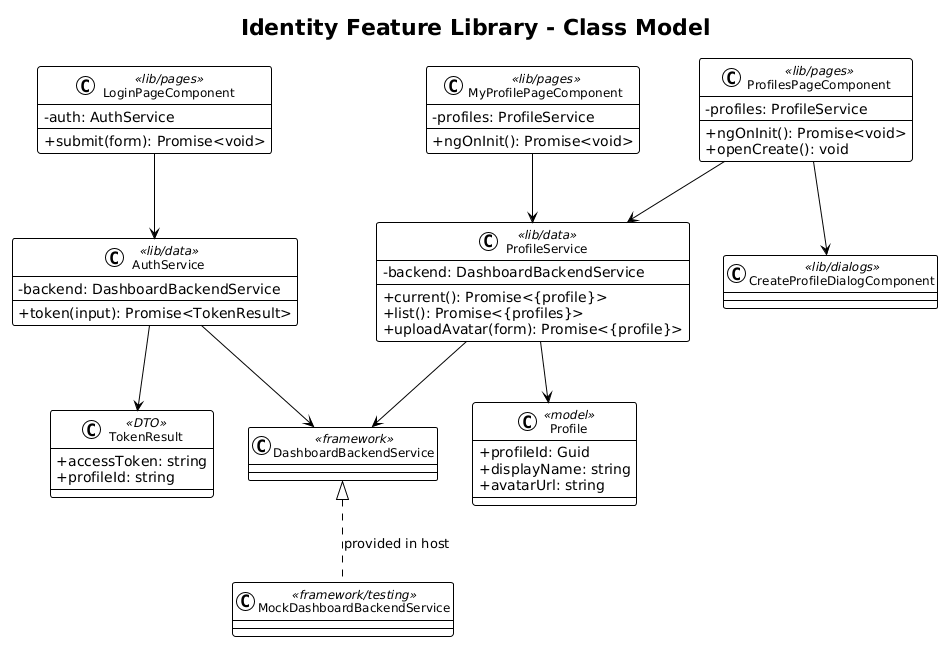

The diagram above was rendered by PlantUML. Its source (embedded in the PNG):
@startuml
!theme plain
skinparam classAttributeIconSize 0
skinparam classFontSize 12

title Identity Feature Library - Class Model

class LoginPageComponent <<lib/pages>> {
  -auth: AuthService
  +submit(form): Promise<void>
}
class MyProfilePageComponent <<lib/pages>> {
  -profiles: ProfileService
  +ngOnInit(): Promise<void>
}
class ProfilesPageComponent <<lib/pages>> {
  -profiles: ProfileService
  +ngOnInit(): Promise<void>
  +openCreate(): void
}
class CreateProfileDialogComponent <<lib/dialogs>>

class AuthService <<lib/data>> {
  -backend: DashboardBackendService
  +token(input): Promise<TokenResult>
}
class ProfileService <<lib/data>> {
  -backend: DashboardBackendService
  +current(): Promise<{profile}>
  +list(): Promise<{profiles}>
  +uploadAvatar(form): Promise<{profile}>
}
class Profile <<model>> {
  +profileId: Guid
  +displayName: string
  +avatarUrl: string
}
class TokenResult <<DTO>> {
  +accessToken: string
  +profileId: string
}

class DashboardBackendService <<framework>>
class MockDashboardBackendService <<framework/testing>>

LoginPageComponent --> AuthService
MyProfilePageComponent --> ProfileService
ProfilesPageComponent --> ProfileService
ProfilesPageComponent --> CreateProfileDialogComponent
AuthService --> DashboardBackendService
ProfileService --> DashboardBackendService
DashboardBackendService <|.. MockDashboardBackendService : provided in host
ProfileService --> Profile
AuthService --> TokenResult
@enduml